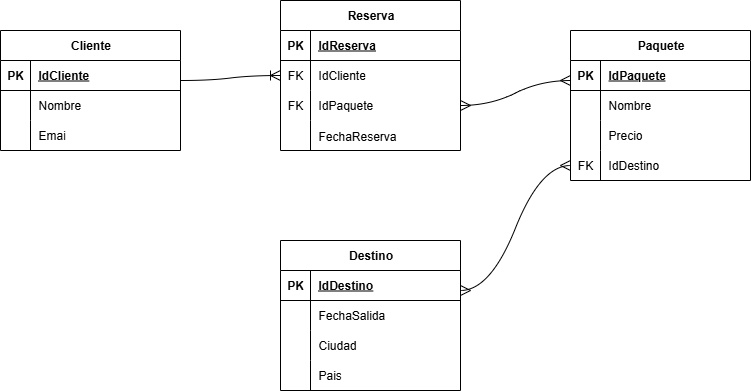

The diagram above was exported from draw.io. Its source (the exported page's mxGraphModel, read from the mxfile embedded in the PNG):
<mxGraphModel dx="1111" dy="569" grid="1" gridSize="10" guides="1" tooltips="1" connect="1" arrows="1" fold="1" page="1" pageScale="1" pageWidth="827" pageHeight="1169" math="0" shadow="0">
  <root>
    <mxCell id="0" />
    <mxCell id="1" parent="0" />
    <mxCell id="erPEgU1_0vCHVnacwJfi-1" value="Cliente" style="shape=table;startSize=30;container=1;collapsible=1;childLayout=tableLayout;fixedRows=1;rowLines=0;fontStyle=1;align=center;resizeLast=1;html=1;" vertex="1" parent="1">
      <mxGeometry x="60" y="110" width="180" height="120" as="geometry" />
    </mxCell>
    <mxCell id="erPEgU1_0vCHVnacwJfi-2" value="" style="shape=tableRow;horizontal=0;startSize=0;swimlaneHead=0;swimlaneBody=0;fillColor=none;collapsible=0;dropTarget=0;points=[[0,0.5],[1,0.5]];portConstraint=eastwest;top=0;left=0;right=0;bottom=1;" vertex="1" parent="erPEgU1_0vCHVnacwJfi-1">
      <mxGeometry y="30" width="180" height="30" as="geometry" />
    </mxCell>
    <mxCell id="erPEgU1_0vCHVnacwJfi-3" value="PK" style="shape=partialRectangle;connectable=0;fillColor=none;top=0;left=0;bottom=0;right=0;fontStyle=1;overflow=hidden;whiteSpace=wrap;html=1;" vertex="1" parent="erPEgU1_0vCHVnacwJfi-2">
      <mxGeometry width="30" height="30" as="geometry">
        <mxRectangle width="30" height="30" as="alternateBounds" />
      </mxGeometry>
    </mxCell>
    <mxCell id="erPEgU1_0vCHVnacwJfi-4" value="IdCliente" style="shape=partialRectangle;connectable=0;fillColor=none;top=0;left=0;bottom=0;right=0;align=left;spacingLeft=6;fontStyle=5;overflow=hidden;whiteSpace=wrap;html=1;" vertex="1" parent="erPEgU1_0vCHVnacwJfi-2">
      <mxGeometry x="30" width="150" height="30" as="geometry">
        <mxRectangle width="150" height="30" as="alternateBounds" />
      </mxGeometry>
    </mxCell>
    <mxCell id="erPEgU1_0vCHVnacwJfi-5" value="" style="shape=tableRow;horizontal=0;startSize=0;swimlaneHead=0;swimlaneBody=0;fillColor=none;collapsible=0;dropTarget=0;points=[[0,0.5],[1,0.5]];portConstraint=eastwest;top=0;left=0;right=0;bottom=0;" vertex="1" parent="erPEgU1_0vCHVnacwJfi-1">
      <mxGeometry y="60" width="180" height="30" as="geometry" />
    </mxCell>
    <mxCell id="erPEgU1_0vCHVnacwJfi-6" value="" style="shape=partialRectangle;connectable=0;fillColor=none;top=0;left=0;bottom=0;right=0;editable=1;overflow=hidden;whiteSpace=wrap;html=1;" vertex="1" parent="erPEgU1_0vCHVnacwJfi-5">
      <mxGeometry width="30" height="30" as="geometry">
        <mxRectangle width="30" height="30" as="alternateBounds" />
      </mxGeometry>
    </mxCell>
    <mxCell id="erPEgU1_0vCHVnacwJfi-7" value="Nombre" style="shape=partialRectangle;connectable=0;fillColor=none;top=0;left=0;bottom=0;right=0;align=left;spacingLeft=6;overflow=hidden;whiteSpace=wrap;html=1;" vertex="1" parent="erPEgU1_0vCHVnacwJfi-5">
      <mxGeometry x="30" width="150" height="30" as="geometry">
        <mxRectangle width="150" height="30" as="alternateBounds" />
      </mxGeometry>
    </mxCell>
    <mxCell id="erPEgU1_0vCHVnacwJfi-8" value="" style="shape=tableRow;horizontal=0;startSize=0;swimlaneHead=0;swimlaneBody=0;fillColor=none;collapsible=0;dropTarget=0;points=[[0,0.5],[1,0.5]];portConstraint=eastwest;top=0;left=0;right=0;bottom=0;" vertex="1" parent="erPEgU1_0vCHVnacwJfi-1">
      <mxGeometry y="90" width="180" height="30" as="geometry" />
    </mxCell>
    <mxCell id="erPEgU1_0vCHVnacwJfi-9" value="" style="shape=partialRectangle;connectable=0;fillColor=none;top=0;left=0;bottom=0;right=0;editable=1;overflow=hidden;whiteSpace=wrap;html=1;" vertex="1" parent="erPEgU1_0vCHVnacwJfi-8">
      <mxGeometry width="30" height="30" as="geometry">
        <mxRectangle width="30" height="30" as="alternateBounds" />
      </mxGeometry>
    </mxCell>
    <mxCell id="erPEgU1_0vCHVnacwJfi-10" value="&lt;div&gt;Emai&lt;/div&gt;" style="shape=partialRectangle;connectable=0;fillColor=none;top=0;left=0;bottom=0;right=0;align=left;spacingLeft=6;overflow=hidden;whiteSpace=wrap;html=1;" vertex="1" parent="erPEgU1_0vCHVnacwJfi-8">
      <mxGeometry x="30" width="150" height="30" as="geometry">
        <mxRectangle width="150" height="30" as="alternateBounds" />
      </mxGeometry>
    </mxCell>
    <mxCell id="erPEgU1_0vCHVnacwJfi-14" value="Reserva" style="shape=table;startSize=30;container=1;collapsible=1;childLayout=tableLayout;fixedRows=1;rowLines=0;fontStyle=1;align=center;resizeLast=1;html=1;" vertex="1" parent="1">
      <mxGeometry x="340" y="80" width="180" height="150" as="geometry" />
    </mxCell>
    <mxCell id="erPEgU1_0vCHVnacwJfi-15" value="" style="shape=tableRow;horizontal=0;startSize=0;swimlaneHead=0;swimlaneBody=0;fillColor=none;collapsible=0;dropTarget=0;points=[[0,0.5],[1,0.5]];portConstraint=eastwest;top=0;left=0;right=0;bottom=1;" vertex="1" parent="erPEgU1_0vCHVnacwJfi-14">
      <mxGeometry y="30" width="180" height="30" as="geometry" />
    </mxCell>
    <mxCell id="erPEgU1_0vCHVnacwJfi-16" value="PK" style="shape=partialRectangle;connectable=0;fillColor=none;top=0;left=0;bottom=0;right=0;fontStyle=1;overflow=hidden;whiteSpace=wrap;html=1;" vertex="1" parent="erPEgU1_0vCHVnacwJfi-15">
      <mxGeometry width="30" height="30" as="geometry">
        <mxRectangle width="30" height="30" as="alternateBounds" />
      </mxGeometry>
    </mxCell>
    <mxCell id="erPEgU1_0vCHVnacwJfi-17" value="IdReserva" style="shape=partialRectangle;connectable=0;fillColor=none;top=0;left=0;bottom=0;right=0;align=left;spacingLeft=6;fontStyle=5;overflow=hidden;whiteSpace=wrap;html=1;" vertex="1" parent="erPEgU1_0vCHVnacwJfi-15">
      <mxGeometry x="30" width="150" height="30" as="geometry">
        <mxRectangle width="150" height="30" as="alternateBounds" />
      </mxGeometry>
    </mxCell>
    <mxCell id="erPEgU1_0vCHVnacwJfi-27" value="" style="shape=tableRow;horizontal=0;startSize=0;swimlaneHead=0;swimlaneBody=0;fillColor=none;collapsible=0;dropTarget=0;points=[[0,0.5],[1,0.5]];portConstraint=eastwest;top=0;left=0;right=0;bottom=0;" vertex="1" parent="erPEgU1_0vCHVnacwJfi-14">
      <mxGeometry y="60" width="180" height="30" as="geometry" />
    </mxCell>
    <mxCell id="erPEgU1_0vCHVnacwJfi-28" value="FK" style="shape=partialRectangle;connectable=0;fillColor=none;top=0;left=0;bottom=0;right=0;fontStyle=0;overflow=hidden;whiteSpace=wrap;html=1;" vertex="1" parent="erPEgU1_0vCHVnacwJfi-27">
      <mxGeometry width="30" height="30" as="geometry">
        <mxRectangle width="30" height="30" as="alternateBounds" />
      </mxGeometry>
    </mxCell>
    <mxCell id="erPEgU1_0vCHVnacwJfi-29" value="IdCliente" style="shape=partialRectangle;connectable=0;fillColor=none;top=0;left=0;bottom=0;right=0;align=left;spacingLeft=6;fontStyle=0;overflow=hidden;whiteSpace=wrap;html=1;" vertex="1" parent="erPEgU1_0vCHVnacwJfi-27">
      <mxGeometry x="30" width="150" height="30" as="geometry">
        <mxRectangle width="150" height="30" as="alternateBounds" />
      </mxGeometry>
    </mxCell>
    <mxCell id="erPEgU1_0vCHVnacwJfi-30" value="" style="shape=tableRow;horizontal=0;startSize=0;swimlaneHead=0;swimlaneBody=0;fillColor=none;collapsible=0;dropTarget=0;points=[[0,0.5],[1,0.5]];portConstraint=eastwest;top=0;left=0;right=0;bottom=0;" vertex="1" parent="erPEgU1_0vCHVnacwJfi-14">
      <mxGeometry y="90" width="180" height="30" as="geometry" />
    </mxCell>
    <mxCell id="erPEgU1_0vCHVnacwJfi-31" value="FK" style="shape=partialRectangle;connectable=0;fillColor=none;top=0;left=0;bottom=0;right=0;fontStyle=0;overflow=hidden;whiteSpace=wrap;html=1;" vertex="1" parent="erPEgU1_0vCHVnacwJfi-30">
      <mxGeometry width="30" height="30" as="geometry">
        <mxRectangle width="30" height="30" as="alternateBounds" />
      </mxGeometry>
    </mxCell>
    <mxCell id="erPEgU1_0vCHVnacwJfi-32" value="IdPaquete" style="shape=partialRectangle;connectable=0;fillColor=none;top=0;left=0;bottom=0;right=0;align=left;spacingLeft=6;fontStyle=0;overflow=hidden;whiteSpace=wrap;html=1;" vertex="1" parent="erPEgU1_0vCHVnacwJfi-30">
      <mxGeometry x="30" width="150" height="30" as="geometry">
        <mxRectangle width="150" height="30" as="alternateBounds" />
      </mxGeometry>
    </mxCell>
    <mxCell id="erPEgU1_0vCHVnacwJfi-33" value="" style="shape=tableRow;horizontal=0;startSize=0;swimlaneHead=0;swimlaneBody=0;fillColor=none;collapsible=0;dropTarget=0;points=[[0,0.5],[1,0.5]];portConstraint=eastwest;top=0;left=0;right=0;bottom=0;" vertex="1" parent="erPEgU1_0vCHVnacwJfi-14">
      <mxGeometry y="120" width="180" height="30" as="geometry" />
    </mxCell>
    <mxCell id="erPEgU1_0vCHVnacwJfi-34" value="" style="shape=partialRectangle;connectable=0;fillColor=none;top=0;left=0;bottom=0;right=0;editable=1;overflow=hidden;" vertex="1" parent="erPEgU1_0vCHVnacwJfi-33">
      <mxGeometry width="30" height="30" as="geometry">
        <mxRectangle width="30" height="30" as="alternateBounds" />
      </mxGeometry>
    </mxCell>
    <mxCell id="erPEgU1_0vCHVnacwJfi-35" value="FechaReserva" style="shape=partialRectangle;connectable=0;fillColor=none;top=0;left=0;bottom=0;right=0;align=left;spacingLeft=6;overflow=hidden;" vertex="1" parent="erPEgU1_0vCHVnacwJfi-33">
      <mxGeometry x="30" width="150" height="30" as="geometry">
        <mxRectangle width="150" height="30" as="alternateBounds" />
      </mxGeometry>
    </mxCell>
    <mxCell id="erPEgU1_0vCHVnacwJfi-36" value="Paquete" style="shape=table;startSize=30;container=1;collapsible=1;childLayout=tableLayout;fixedRows=1;rowLines=0;fontStyle=1;align=center;resizeLast=1;html=1;" vertex="1" parent="1">
      <mxGeometry x="630" y="110" width="180" height="150" as="geometry" />
    </mxCell>
    <mxCell id="erPEgU1_0vCHVnacwJfi-37" value="" style="shape=tableRow;horizontal=0;startSize=0;swimlaneHead=0;swimlaneBody=0;fillColor=none;collapsible=0;dropTarget=0;points=[[0,0.5],[1,0.5]];portConstraint=eastwest;top=0;left=0;right=0;bottom=1;" vertex="1" parent="erPEgU1_0vCHVnacwJfi-36">
      <mxGeometry y="30" width="180" height="30" as="geometry" />
    </mxCell>
    <mxCell id="erPEgU1_0vCHVnacwJfi-38" value="PK" style="shape=partialRectangle;connectable=0;fillColor=none;top=0;left=0;bottom=0;right=0;fontStyle=1;overflow=hidden;whiteSpace=wrap;html=1;" vertex="1" parent="erPEgU1_0vCHVnacwJfi-37">
      <mxGeometry width="30" height="30" as="geometry">
        <mxRectangle width="30" height="30" as="alternateBounds" />
      </mxGeometry>
    </mxCell>
    <mxCell id="erPEgU1_0vCHVnacwJfi-39" value="IdPaquete" style="shape=partialRectangle;connectable=0;fillColor=none;top=0;left=0;bottom=0;right=0;align=left;spacingLeft=6;fontStyle=5;overflow=hidden;whiteSpace=wrap;html=1;" vertex="1" parent="erPEgU1_0vCHVnacwJfi-37">
      <mxGeometry x="30" width="150" height="30" as="geometry">
        <mxRectangle width="150" height="30" as="alternateBounds" />
      </mxGeometry>
    </mxCell>
    <mxCell id="erPEgU1_0vCHVnacwJfi-40" value="" style="shape=tableRow;horizontal=0;startSize=0;swimlaneHead=0;swimlaneBody=0;fillColor=none;collapsible=0;dropTarget=0;points=[[0,0.5],[1,0.5]];portConstraint=eastwest;top=0;left=0;right=0;bottom=0;" vertex="1" parent="erPEgU1_0vCHVnacwJfi-36">
      <mxGeometry y="60" width="180" height="30" as="geometry" />
    </mxCell>
    <mxCell id="erPEgU1_0vCHVnacwJfi-41" value="" style="shape=partialRectangle;connectable=0;fillColor=none;top=0;left=0;bottom=0;right=0;editable=1;overflow=hidden;whiteSpace=wrap;html=1;" vertex="1" parent="erPEgU1_0vCHVnacwJfi-40">
      <mxGeometry width="30" height="30" as="geometry">
        <mxRectangle width="30" height="30" as="alternateBounds" />
      </mxGeometry>
    </mxCell>
    <mxCell id="erPEgU1_0vCHVnacwJfi-42" value="Nombre" style="shape=partialRectangle;connectable=0;fillColor=none;top=0;left=0;bottom=0;right=0;align=left;spacingLeft=6;overflow=hidden;whiteSpace=wrap;html=1;" vertex="1" parent="erPEgU1_0vCHVnacwJfi-40">
      <mxGeometry x="30" width="150" height="30" as="geometry">
        <mxRectangle width="150" height="30" as="alternateBounds" />
      </mxGeometry>
    </mxCell>
    <mxCell id="erPEgU1_0vCHVnacwJfi-43" value="" style="shape=tableRow;horizontal=0;startSize=0;swimlaneHead=0;swimlaneBody=0;fillColor=none;collapsible=0;dropTarget=0;points=[[0,0.5],[1,0.5]];portConstraint=eastwest;top=0;left=0;right=0;bottom=0;" vertex="1" parent="erPEgU1_0vCHVnacwJfi-36">
      <mxGeometry y="90" width="180" height="30" as="geometry" />
    </mxCell>
    <mxCell id="erPEgU1_0vCHVnacwJfi-44" value="" style="shape=partialRectangle;connectable=0;fillColor=none;top=0;left=0;bottom=0;right=0;editable=1;overflow=hidden;whiteSpace=wrap;html=1;" vertex="1" parent="erPEgU1_0vCHVnacwJfi-43">
      <mxGeometry width="30" height="30" as="geometry">
        <mxRectangle width="30" height="30" as="alternateBounds" />
      </mxGeometry>
    </mxCell>
    <mxCell id="erPEgU1_0vCHVnacwJfi-45" value="Precio" style="shape=partialRectangle;connectable=0;fillColor=none;top=0;left=0;bottom=0;right=0;align=left;spacingLeft=6;overflow=hidden;whiteSpace=wrap;html=1;" vertex="1" parent="erPEgU1_0vCHVnacwJfi-43">
      <mxGeometry x="30" width="150" height="30" as="geometry">
        <mxRectangle width="150" height="30" as="alternateBounds" />
      </mxGeometry>
    </mxCell>
    <mxCell id="erPEgU1_0vCHVnacwJfi-71" value="" style="shape=tableRow;horizontal=0;startSize=0;swimlaneHead=0;swimlaneBody=0;fillColor=none;collapsible=0;dropTarget=0;points=[[0,0.5],[1,0.5]];portConstraint=eastwest;top=0;left=0;right=0;bottom=0;" vertex="1" parent="erPEgU1_0vCHVnacwJfi-36">
      <mxGeometry y="120" width="180" height="30" as="geometry" />
    </mxCell>
    <mxCell id="erPEgU1_0vCHVnacwJfi-72" value="FK" style="shape=partialRectangle;connectable=0;fillColor=none;top=0;left=0;bottom=0;right=0;fontStyle=0;overflow=hidden;whiteSpace=wrap;html=1;" vertex="1" parent="erPEgU1_0vCHVnacwJfi-71">
      <mxGeometry width="30" height="30" as="geometry">
        <mxRectangle width="30" height="30" as="alternateBounds" />
      </mxGeometry>
    </mxCell>
    <mxCell id="erPEgU1_0vCHVnacwJfi-73" value="IdDestino" style="shape=partialRectangle;connectable=0;fillColor=none;top=0;left=0;bottom=0;right=0;align=left;spacingLeft=6;fontStyle=0;overflow=hidden;whiteSpace=wrap;html=1;" vertex="1" parent="erPEgU1_0vCHVnacwJfi-71">
      <mxGeometry x="30" width="150" height="30" as="geometry">
        <mxRectangle width="150" height="30" as="alternateBounds" />
      </mxGeometry>
    </mxCell>
    <mxCell id="erPEgU1_0vCHVnacwJfi-49" value="Destino" style="shape=table;startSize=30;container=1;collapsible=1;childLayout=tableLayout;fixedRows=1;rowLines=0;fontStyle=1;align=center;resizeLast=1;html=1;" vertex="1" parent="1">
      <mxGeometry x="340" y="320" width="180" height="150" as="geometry" />
    </mxCell>
    <mxCell id="erPEgU1_0vCHVnacwJfi-50" value="" style="shape=tableRow;horizontal=0;startSize=0;swimlaneHead=0;swimlaneBody=0;fillColor=none;collapsible=0;dropTarget=0;points=[[0,0.5],[1,0.5]];portConstraint=eastwest;top=0;left=0;right=0;bottom=1;" vertex="1" parent="erPEgU1_0vCHVnacwJfi-49">
      <mxGeometry y="30" width="180" height="30" as="geometry" />
    </mxCell>
    <mxCell id="erPEgU1_0vCHVnacwJfi-51" value="PK" style="shape=partialRectangle;connectable=0;fillColor=none;top=0;left=0;bottom=0;right=0;fontStyle=1;overflow=hidden;whiteSpace=wrap;html=1;" vertex="1" parent="erPEgU1_0vCHVnacwJfi-50">
      <mxGeometry width="30" height="30" as="geometry">
        <mxRectangle width="30" height="30" as="alternateBounds" />
      </mxGeometry>
    </mxCell>
    <mxCell id="erPEgU1_0vCHVnacwJfi-52" value="IdDestino" style="shape=partialRectangle;connectable=0;fillColor=none;top=0;left=0;bottom=0;right=0;align=left;spacingLeft=6;fontStyle=5;overflow=hidden;whiteSpace=wrap;html=1;" vertex="1" parent="erPEgU1_0vCHVnacwJfi-50">
      <mxGeometry x="30" width="150" height="30" as="geometry">
        <mxRectangle width="150" height="30" as="alternateBounds" />
      </mxGeometry>
    </mxCell>
    <mxCell id="erPEgU1_0vCHVnacwJfi-53" value="" style="shape=tableRow;horizontal=0;startSize=0;swimlaneHead=0;swimlaneBody=0;fillColor=none;collapsible=0;dropTarget=0;points=[[0,0.5],[1,0.5]];portConstraint=eastwest;top=0;left=0;right=0;bottom=0;" vertex="1" parent="erPEgU1_0vCHVnacwJfi-49">
      <mxGeometry y="60" width="180" height="30" as="geometry" />
    </mxCell>
    <mxCell id="erPEgU1_0vCHVnacwJfi-54" value="" style="shape=partialRectangle;connectable=0;fillColor=none;top=0;left=0;bottom=0;right=0;editable=1;overflow=hidden;whiteSpace=wrap;html=1;" vertex="1" parent="erPEgU1_0vCHVnacwJfi-53">
      <mxGeometry width="30" height="30" as="geometry">
        <mxRectangle width="30" height="30" as="alternateBounds" />
      </mxGeometry>
    </mxCell>
    <mxCell id="erPEgU1_0vCHVnacwJfi-55" value="FechaSalida" style="shape=partialRectangle;connectable=0;fillColor=none;top=0;left=0;bottom=0;right=0;align=left;spacingLeft=6;overflow=hidden;whiteSpace=wrap;html=1;" vertex="1" parent="erPEgU1_0vCHVnacwJfi-53">
      <mxGeometry x="30" width="150" height="30" as="geometry">
        <mxRectangle width="150" height="30" as="alternateBounds" />
      </mxGeometry>
    </mxCell>
    <mxCell id="erPEgU1_0vCHVnacwJfi-56" value="" style="shape=tableRow;horizontal=0;startSize=0;swimlaneHead=0;swimlaneBody=0;fillColor=none;collapsible=0;dropTarget=0;points=[[0,0.5],[1,0.5]];portConstraint=eastwest;top=0;left=0;right=0;bottom=0;" vertex="1" parent="erPEgU1_0vCHVnacwJfi-49">
      <mxGeometry y="90" width="180" height="30" as="geometry" />
    </mxCell>
    <mxCell id="erPEgU1_0vCHVnacwJfi-57" value="" style="shape=partialRectangle;connectable=0;fillColor=none;top=0;left=0;bottom=0;right=0;editable=1;overflow=hidden;whiteSpace=wrap;html=1;" vertex="1" parent="erPEgU1_0vCHVnacwJfi-56">
      <mxGeometry width="30" height="30" as="geometry">
        <mxRectangle width="30" height="30" as="alternateBounds" />
      </mxGeometry>
    </mxCell>
    <mxCell id="erPEgU1_0vCHVnacwJfi-58" value="Ciudad" style="shape=partialRectangle;connectable=0;fillColor=none;top=0;left=0;bottom=0;right=0;align=left;spacingLeft=6;overflow=hidden;whiteSpace=wrap;html=1;" vertex="1" parent="erPEgU1_0vCHVnacwJfi-56">
      <mxGeometry x="30" width="150" height="30" as="geometry">
        <mxRectangle width="150" height="30" as="alternateBounds" />
      </mxGeometry>
    </mxCell>
    <mxCell id="erPEgU1_0vCHVnacwJfi-59" value="" style="shape=tableRow;horizontal=0;startSize=0;swimlaneHead=0;swimlaneBody=0;fillColor=none;collapsible=0;dropTarget=0;points=[[0,0.5],[1,0.5]];portConstraint=eastwest;top=0;left=0;right=0;bottom=0;" vertex="1" parent="erPEgU1_0vCHVnacwJfi-49">
      <mxGeometry y="120" width="180" height="30" as="geometry" />
    </mxCell>
    <mxCell id="erPEgU1_0vCHVnacwJfi-60" value="" style="shape=partialRectangle;connectable=0;fillColor=none;top=0;left=0;bottom=0;right=0;editable=1;overflow=hidden;whiteSpace=wrap;html=1;" vertex="1" parent="erPEgU1_0vCHVnacwJfi-59">
      <mxGeometry width="30" height="30" as="geometry">
        <mxRectangle width="30" height="30" as="alternateBounds" />
      </mxGeometry>
    </mxCell>
    <mxCell id="erPEgU1_0vCHVnacwJfi-61" value="Pais" style="shape=partialRectangle;connectable=0;fillColor=none;top=0;left=0;bottom=0;right=0;align=left;spacingLeft=6;overflow=hidden;whiteSpace=wrap;html=1;" vertex="1" parent="erPEgU1_0vCHVnacwJfi-59">
      <mxGeometry x="30" width="150" height="30" as="geometry">
        <mxRectangle width="150" height="30" as="alternateBounds" />
      </mxGeometry>
    </mxCell>
    <mxCell id="erPEgU1_0vCHVnacwJfi-62" value="" style="edgeStyle=entityRelationEdgeStyle;fontSize=12;html=1;endArrow=ERoneToMany;rounded=0;startSize=8;endSize=8;curved=1;entryX=0;entryY=0.5;entryDx=0;entryDy=0;" edge="1" parent="1" target="erPEgU1_0vCHVnacwJfi-27">
      <mxGeometry width="100" height="100" relative="1" as="geometry">
        <mxPoint x="240" y="160" as="sourcePoint" />
        <mxPoint x="340" y="60" as="targetPoint" />
      </mxGeometry>
    </mxCell>
    <mxCell id="erPEgU1_0vCHVnacwJfi-63" value="" style="edgeStyle=entityRelationEdgeStyle;fontSize=12;html=1;endArrow=ERmany;startArrow=ERmany;rounded=0;startSize=8;endSize=8;curved=1;entryX=0;entryY=0.667;entryDx=0;entryDy=0;entryPerimeter=0;exitX=1;exitY=0.5;exitDx=0;exitDy=0;" edge="1" parent="1" source="erPEgU1_0vCHVnacwJfi-30" target="erPEgU1_0vCHVnacwJfi-37">
      <mxGeometry width="100" height="100" relative="1" as="geometry">
        <mxPoint x="520" y="260" as="sourcePoint" />
        <mxPoint x="620" y="160" as="targetPoint" />
      </mxGeometry>
    </mxCell>
    <mxCell id="erPEgU1_0vCHVnacwJfi-74" value="" style="edgeStyle=entityRelationEdgeStyle;fontSize=12;html=1;endArrow=ERmany;startArrow=ERmany;rounded=0;startSize=8;endSize=8;curved=1;entryX=0;entryY=0.5;entryDx=0;entryDy=0;" edge="1" parent="1" target="erPEgU1_0vCHVnacwJfi-71">
      <mxGeometry width="100" height="100" relative="1" as="geometry">
        <mxPoint x="520" y="370" as="sourcePoint" />
        <mxPoint x="620" y="270" as="targetPoint" />
      </mxGeometry>
    </mxCell>
  </root>
</mxGraphModel>